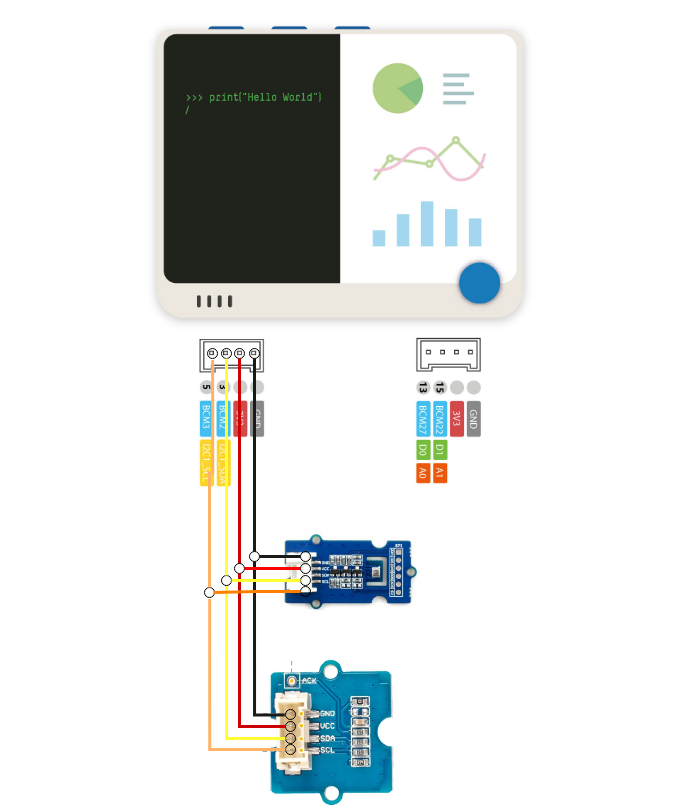

The diagram above was exported from draw.io. Its source (the exported page's mxGraphModel, read from the mxfile embedded in the PNG):
<mxGraphModel dx="1673" dy="934" grid="0" gridSize="10" guides="0" tooltips="1" connect="1" arrows="1" fold="1" page="1" pageScale="1" pageWidth="827" pageHeight="1169" math="0" shadow="0">
  <root>
    <mxCell id="0" />
    <mxCell id="1" parent="0" />
    <mxCell id="Gjkx3tsi4lbcDyv3GtBw-1" value="" style="shape=image;html=1;verticalLabelPosition=bottom;verticalAlign=top;imageAspect=1;aspect=fixed;image=https://files.seeedstudio.com/wiki/Wio-Terminal/img/WT-GROVE.jpeg;" parent="1" vertex="1">
      <mxGeometry x="130" y="20" width="680" height="553" as="geometry" />
    </mxCell>
    <mxCell id="Gjkx3tsi4lbcDyv3GtBw-2" value="" style="shape=image;html=1;verticalLabelPosition=bottom;verticalAlign=top;imageAspect=1;aspect=fixed;image=https://files.seeedstudio.com/wiki/Grove-I2C_UV_Sensor-VEML6070/img/pin_out.jpg;direction=east;clipPath=inset(18.14% 33.33% 26.47% 33%);" parent="1" vertex="1">
      <mxGeometry x="392" y="679" width="135.86" height="152" as="geometry" />
    </mxCell>
    <mxCell id="0fX-NGFice03lZ9FPC5U-7" value="" style="shape=image;html=1;verticalLabelPosition=bottom;verticalAlign=top;imageAspect=1;aspect=fixed;image=https://cdn3.botland.store/48464-pdt_540/grove-bme280-humidity-temperature-and-pressure-sensor-110kpa-i2c-3-5v.jpg;direction=east;" parent="1" vertex="1">
      <mxGeometry x="404" y="517" width="148" height="148" as="geometry" />
    </mxCell>
    <mxCell id="Gjkx3tsi4lbcDyv3GtBw-3" value="" style="verticalLabelPosition=bottom;shadow=0;dashed=0;align=center;html=1;verticalAlign=top;strokeWidth=1;shape=ellipse;perimeter=ellipsePerimeter;fillColor=none;aspect=fixed;" parent="1" vertex="1">
      <mxGeometry x="415" y="764" width="10" height="10" as="geometry" />
    </mxCell>
    <mxCell id="Gjkx3tsi4lbcDyv3GtBw-5" value="" style="verticalLabelPosition=bottom;shadow=0;dashed=0;align=center;html=1;verticalAlign=top;strokeWidth=1;shape=ellipse;perimeter=ellipsePerimeter;fillColor=none;aspect=fixed;" parent="1" vertex="1">
      <mxGeometry x="415" y="753" width="10" height="10" as="geometry" />
    </mxCell>
    <mxCell id="Gjkx3tsi4lbcDyv3GtBw-9" value="" style="verticalLabelPosition=bottom;shadow=0;dashed=0;align=center;html=1;verticalAlign=top;strokeWidth=1;shape=ellipse;perimeter=ellipsePerimeter;fillColor=none;aspect=fixed;" parent="1" vertex="1">
      <mxGeometry x="379" y="368" width="10" height="10" as="geometry" />
    </mxCell>
    <mxCell id="Gjkx3tsi4lbcDyv3GtBw-10" value="" style="verticalLabelPosition=bottom;shadow=0;dashed=0;align=center;html=1;verticalAlign=top;strokeWidth=1;shape=ellipse;perimeter=ellipsePerimeter;fillColor=none;aspect=fixed;" parent="1" vertex="1">
      <mxGeometry x="364" y="368" width="10" height="10" as="geometry" />
    </mxCell>
    <mxCell id="Gjkx3tsi4lbcDyv3GtBw-16" style="edgeStyle=orthogonalEdgeStyle;rounded=0;orthogonalLoop=1;jettySize=auto;html=1;entryX=0.5;entryY=1;entryDx=0;entryDy=0;strokeWidth=3;strokeColor=#CC0000;endArrow=none;endFill=0;startArrow=none;" parent="1" source="0fX-NGFice03lZ9FPC5U-14" target="Gjkx3tsi4lbcDyv3GtBw-10" edge="1">
      <mxGeometry relative="1" as="geometry" />
    </mxCell>
    <mxCell id="Gjkx3tsi4lbcDyv3GtBw-11" value="" style="verticalLabelPosition=bottom;shadow=0;dashed=0;align=center;html=1;verticalAlign=top;strokeWidth=1;shape=ellipse;perimeter=ellipsePerimeter;fillColor=none;aspect=fixed;" parent="1" vertex="1">
      <mxGeometry x="415" y="741" width="10" height="10" as="geometry" />
    </mxCell>
    <mxCell id="Gjkx3tsi4lbcDyv3GtBw-12" value="" style="verticalLabelPosition=bottom;shadow=0;dashed=0;align=center;html=1;verticalAlign=top;strokeWidth=1;shape=ellipse;perimeter=ellipsePerimeter;fillColor=none;aspect=fixed;" parent="1" vertex="1">
      <mxGeometry x="415" y="729" width="10" height="10" as="geometry" />
    </mxCell>
    <mxCell id="Gjkx3tsi4lbcDyv3GtBw-20" style="edgeStyle=orthogonalEdgeStyle;rounded=0;orthogonalLoop=1;jettySize=auto;html=1;exitX=0.5;exitY=1;exitDx=0;exitDy=0;entryX=0;entryY=0.5;entryDx=0;entryDy=0;endArrow=none;endFill=0;strokeColor=#FFFF33;strokeWidth=3;startArrow=none;" parent="1" source="0fX-NGFice03lZ9FPC5U-13" target="Gjkx3tsi4lbcDyv3GtBw-5" edge="1">
      <mxGeometry relative="1" as="geometry" />
    </mxCell>
    <mxCell id="Gjkx3tsi4lbcDyv3GtBw-13" value="" style="verticalLabelPosition=bottom;shadow=0;dashed=0;align=center;html=1;verticalAlign=top;strokeWidth=1;shape=ellipse;perimeter=ellipsePerimeter;fillColor=none;aspect=fixed;" parent="1" vertex="1">
      <mxGeometry x="351" y="368" width="10" height="10" as="geometry" />
    </mxCell>
    <mxCell id="Gjkx3tsi4lbcDyv3GtBw-19" style="edgeStyle=orthogonalEdgeStyle;rounded=0;orthogonalLoop=1;jettySize=auto;html=1;exitX=0.516;exitY=1.148;exitDx=0;exitDy=0;entryX=0;entryY=0.5;entryDx=0;entryDy=0;endArrow=none;endFill=0;strokeColor=#FFB366;strokeWidth=3;exitPerimeter=0;startArrow=none;" parent="1" source="0fX-NGFice03lZ9FPC5U-12" target="Gjkx3tsi4lbcDyv3GtBw-3" edge="1">
      <mxGeometry relative="1" as="geometry">
        <Array as="points">
          <mxPoint x="340" y="769" />
        </Array>
      </mxGeometry>
    </mxCell>
    <mxCell id="Gjkx3tsi4lbcDyv3GtBw-14" value="" style="verticalLabelPosition=bottom;shadow=0;dashed=0;align=center;html=1;verticalAlign=top;strokeWidth=1;shape=ellipse;perimeter=ellipsePerimeter;fillColor=none;aspect=fixed;" parent="1" vertex="1">
      <mxGeometry x="337" y="368" width="10" height="10" as="geometry" />
    </mxCell>
    <mxCell id="Gjkx3tsi4lbcDyv3GtBw-18" style="edgeStyle=orthogonalEdgeStyle;rounded=0;orthogonalLoop=1;jettySize=auto;html=1;entryX=0.5;entryY=1;entryDx=0;entryDy=0;strokeWidth=3;strokeColor=#1A1A1A;endArrow=none;endFill=0;exitX=0.5;exitY=0;exitDx=0;exitDy=0;startArrow=none;" parent="1" source="0fX-NGFice03lZ9FPC5U-15" target="Gjkx3tsi4lbcDyv3GtBw-9" edge="1">
      <mxGeometry relative="1" as="geometry">
        <mxPoint x="480" y="402.9999999999999" as="sourcePoint" />
        <mxPoint x="536" y="190" as="targetPoint" />
      </mxGeometry>
    </mxCell>
    <mxCell id="0fX-NGFice03lZ9FPC5U-8" value="" style="verticalLabelPosition=bottom;shadow=0;dashed=0;align=center;html=1;verticalAlign=top;strokeWidth=1;shape=ellipse;perimeter=ellipsePerimeter;fillColor=none;aspect=fixed;" parent="1" vertex="1">
      <mxGeometry x="430" y="606" width="10" height="10" as="geometry" />
    </mxCell>
    <mxCell id="0fX-NGFice03lZ9FPC5U-9" value="" style="verticalLabelPosition=bottom;shadow=0;dashed=0;align=center;html=1;verticalAlign=top;strokeWidth=1;shape=ellipse;perimeter=ellipsePerimeter;fillColor=none;aspect=fixed;" parent="1" vertex="1">
      <mxGeometry x="430" y="595" width="10" height="10" as="geometry" />
    </mxCell>
    <mxCell id="0fX-NGFice03lZ9FPC5U-10" value="" style="verticalLabelPosition=bottom;shadow=0;dashed=0;align=center;html=1;verticalAlign=top;strokeWidth=1;shape=ellipse;perimeter=ellipsePerimeter;fillColor=none;aspect=fixed;" parent="1" vertex="1">
      <mxGeometry x="430" y="583" width="10" height="10" as="geometry" />
    </mxCell>
    <mxCell id="0fX-NGFice03lZ9FPC5U-11" value="" style="verticalLabelPosition=bottom;shadow=0;dashed=0;align=center;html=1;verticalAlign=top;strokeWidth=1;shape=ellipse;perimeter=ellipsePerimeter;fillColor=none;aspect=fixed;" parent="1" vertex="1">
      <mxGeometry x="430" y="571" width="10" height="10" as="geometry" />
    </mxCell>
    <mxCell id="0fX-NGFice03lZ9FPC5U-15" value="" style="verticalLabelPosition=bottom;shadow=0;dashed=0;align=center;html=1;verticalAlign=top;strokeWidth=1;shape=ellipse;perimeter=ellipsePerimeter;fillColor=none;aspect=fixed;" parent="1" vertex="1">
      <mxGeometry x="379" y="571" width="10" height="10" as="geometry" />
    </mxCell>
    <mxCell id="0fX-NGFice03lZ9FPC5U-16" value="" style="edgeStyle=orthogonalEdgeStyle;rounded=0;orthogonalLoop=1;jettySize=auto;html=1;entryX=0.5;entryY=1;entryDx=0;entryDy=0;strokeWidth=3;strokeColor=#1A1A1A;endArrow=none;endFill=0;exitX=-0.074;exitY=0.556;exitDx=0;exitDy=0;exitPerimeter=0;" parent="1" source="Gjkx3tsi4lbcDyv3GtBw-12" target="0fX-NGFice03lZ9FPC5U-15" edge="1">
      <mxGeometry relative="1" as="geometry">
        <mxPoint x="414.2599999999999" y="734.5600000000001" as="sourcePoint" />
        <mxPoint x="384" y="378.0000000000001" as="targetPoint" />
      </mxGeometry>
    </mxCell>
    <mxCell id="0fX-NGFice03lZ9FPC5U-14" value="" style="verticalLabelPosition=bottom;shadow=0;dashed=0;align=center;html=1;verticalAlign=top;strokeWidth=1;shape=ellipse;perimeter=ellipsePerimeter;fillColor=none;aspect=fixed;" parent="1" vertex="1">
      <mxGeometry x="364" y="583" width="10" height="10" as="geometry" />
    </mxCell>
    <mxCell id="0fX-NGFice03lZ9FPC5U-17" value="" style="edgeStyle=orthogonalEdgeStyle;rounded=0;orthogonalLoop=1;jettySize=auto;html=1;entryX=0.5;entryY=1;entryDx=0;entryDy=0;strokeWidth=3;strokeColor=#CC0000;endArrow=none;endFill=0;" parent="1" source="Gjkx3tsi4lbcDyv3GtBw-11" target="0fX-NGFice03lZ9FPC5U-14" edge="1">
      <mxGeometry relative="1" as="geometry">
        <mxPoint x="415" y="746" as="sourcePoint" />
        <mxPoint x="369" y="378.0000000000001" as="targetPoint" />
      </mxGeometry>
    </mxCell>
    <mxCell id="0fX-NGFice03lZ9FPC5U-13" value="" style="verticalLabelPosition=bottom;shadow=0;dashed=0;align=center;html=1;verticalAlign=top;strokeWidth=1;shape=ellipse;perimeter=ellipsePerimeter;fillColor=none;aspect=fixed;" parent="1" vertex="1">
      <mxGeometry x="351" y="595" width="10" height="10" as="geometry" />
    </mxCell>
    <mxCell id="0fX-NGFice03lZ9FPC5U-18" value="" style="edgeStyle=orthogonalEdgeStyle;rounded=0;orthogonalLoop=1;jettySize=auto;html=1;exitX=0.5;exitY=1;exitDx=0;exitDy=0;entryX=0.5;entryY=0;entryDx=0;entryDy=0;endArrow=none;endFill=0;strokeColor=#FFFF33;strokeWidth=3;" parent="1" source="Gjkx3tsi4lbcDyv3GtBw-13" target="0fX-NGFice03lZ9FPC5U-13" edge="1">
      <mxGeometry relative="1" as="geometry">
        <mxPoint x="356" y="378.0000000000001" as="sourcePoint" />
        <mxPoint x="415" y="758" as="targetPoint" />
      </mxGeometry>
    </mxCell>
    <mxCell id="0fX-NGFice03lZ9FPC5U-12" value="" style="verticalLabelPosition=bottom;shadow=0;dashed=0;align=center;html=1;verticalAlign=top;strokeWidth=1;shape=ellipse;perimeter=ellipsePerimeter;fillColor=none;aspect=fixed;" parent="1" vertex="1">
      <mxGeometry x="334" y="607" width="10" height="10" as="geometry" />
    </mxCell>
    <mxCell id="0fX-NGFice03lZ9FPC5U-19" value="" style="edgeStyle=orthogonalEdgeStyle;rounded=0;orthogonalLoop=1;jettySize=auto;html=1;exitX=0.516;exitY=1.148;exitDx=0;exitDy=0;entryX=0.5;entryY=0;entryDx=0;entryDy=0;endArrow=none;endFill=0;strokeColor=#FFB366;strokeWidth=3;exitPerimeter=0;" parent="1" source="Gjkx3tsi4lbcDyv3GtBw-14" target="0fX-NGFice03lZ9FPC5U-12" edge="1">
      <mxGeometry relative="1" as="geometry">
        <mxPoint x="342.1600000000001" y="379.48" as="sourcePoint" />
        <mxPoint x="415" y="769" as="targetPoint" />
        <Array as="points" />
      </mxGeometry>
    </mxCell>
    <mxCell id="0fX-NGFice03lZ9FPC5U-26" style="edgeStyle=orthogonalEdgeStyle;rounded=0;orthogonalLoop=1;jettySize=auto;html=1;entryX=1;entryY=0.5;entryDx=0;entryDy=0;strokeWidth=3;strokeColor=#1A1A1A;endArrow=none;endFill=0;exitX=0;exitY=0.5;exitDx=0;exitDy=0;startArrow=none;" parent="1" source="0fX-NGFice03lZ9FPC5U-11" target="0fX-NGFice03lZ9FPC5U-15" edge="1">
      <mxGeometry relative="1" as="geometry">
        <mxPoint x="303" y="675" as="sourcePoint" />
        <mxPoint x="303" y="482.0000000000001" as="targetPoint" />
      </mxGeometry>
    </mxCell>
    <mxCell id="0fX-NGFice03lZ9FPC5U-27" style="edgeStyle=orthogonalEdgeStyle;rounded=0;orthogonalLoop=1;jettySize=auto;html=1;entryX=1;entryY=0.5;entryDx=0;entryDy=0;strokeWidth=3;strokeColor=#FF0000;endArrow=none;endFill=0;exitX=0;exitY=0.5;exitDx=0;exitDy=0;startArrow=none;fillColor=#a20025;" parent="1" source="0fX-NGFice03lZ9FPC5U-10" target="0fX-NGFice03lZ9FPC5U-14" edge="1">
      <mxGeometry relative="1" as="geometry">
        <mxPoint x="440" y="586" as="sourcePoint" />
        <mxPoint x="399" y="586" as="targetPoint" />
      </mxGeometry>
    </mxCell>
    <mxCell id="0fX-NGFice03lZ9FPC5U-30" style="edgeStyle=orthogonalEdgeStyle;rounded=0;orthogonalLoop=1;jettySize=auto;html=1;strokeWidth=3;strokeColor=#FFFF33;endArrow=none;endFill=0;exitX=0;exitY=0.5;exitDx=0;exitDy=0;startArrow=none;entryX=1;entryY=0.5;entryDx=0;entryDy=0;" parent="1" source="0fX-NGFice03lZ9FPC5U-9" target="0fX-NGFice03lZ9FPC5U-13" edge="1">
      <mxGeometry relative="1" as="geometry">
        <mxPoint x="401" y="600" as="sourcePoint" />
        <mxPoint x="374" y="600" as="targetPoint" />
      </mxGeometry>
    </mxCell>
    <mxCell id="0fX-NGFice03lZ9FPC5U-31" style="edgeStyle=orthogonalEdgeStyle;rounded=0;orthogonalLoop=1;jettySize=auto;html=1;entryX=1;entryY=0.5;entryDx=0;entryDy=0;strokeWidth=3;strokeColor=#FF8000;endArrow=none;endFill=0;exitX=0;exitY=0.5;exitDx=0;exitDy=0;startArrow=none;" parent="1" source="0fX-NGFice03lZ9FPC5U-8" edge="1">
      <mxGeometry relative="1" as="geometry">
        <mxPoint x="384" y="612" as="sourcePoint" />
        <mxPoint x="343" y="612" as="targetPoint" />
      </mxGeometry>
    </mxCell>
  </root>
</mxGraphModel>